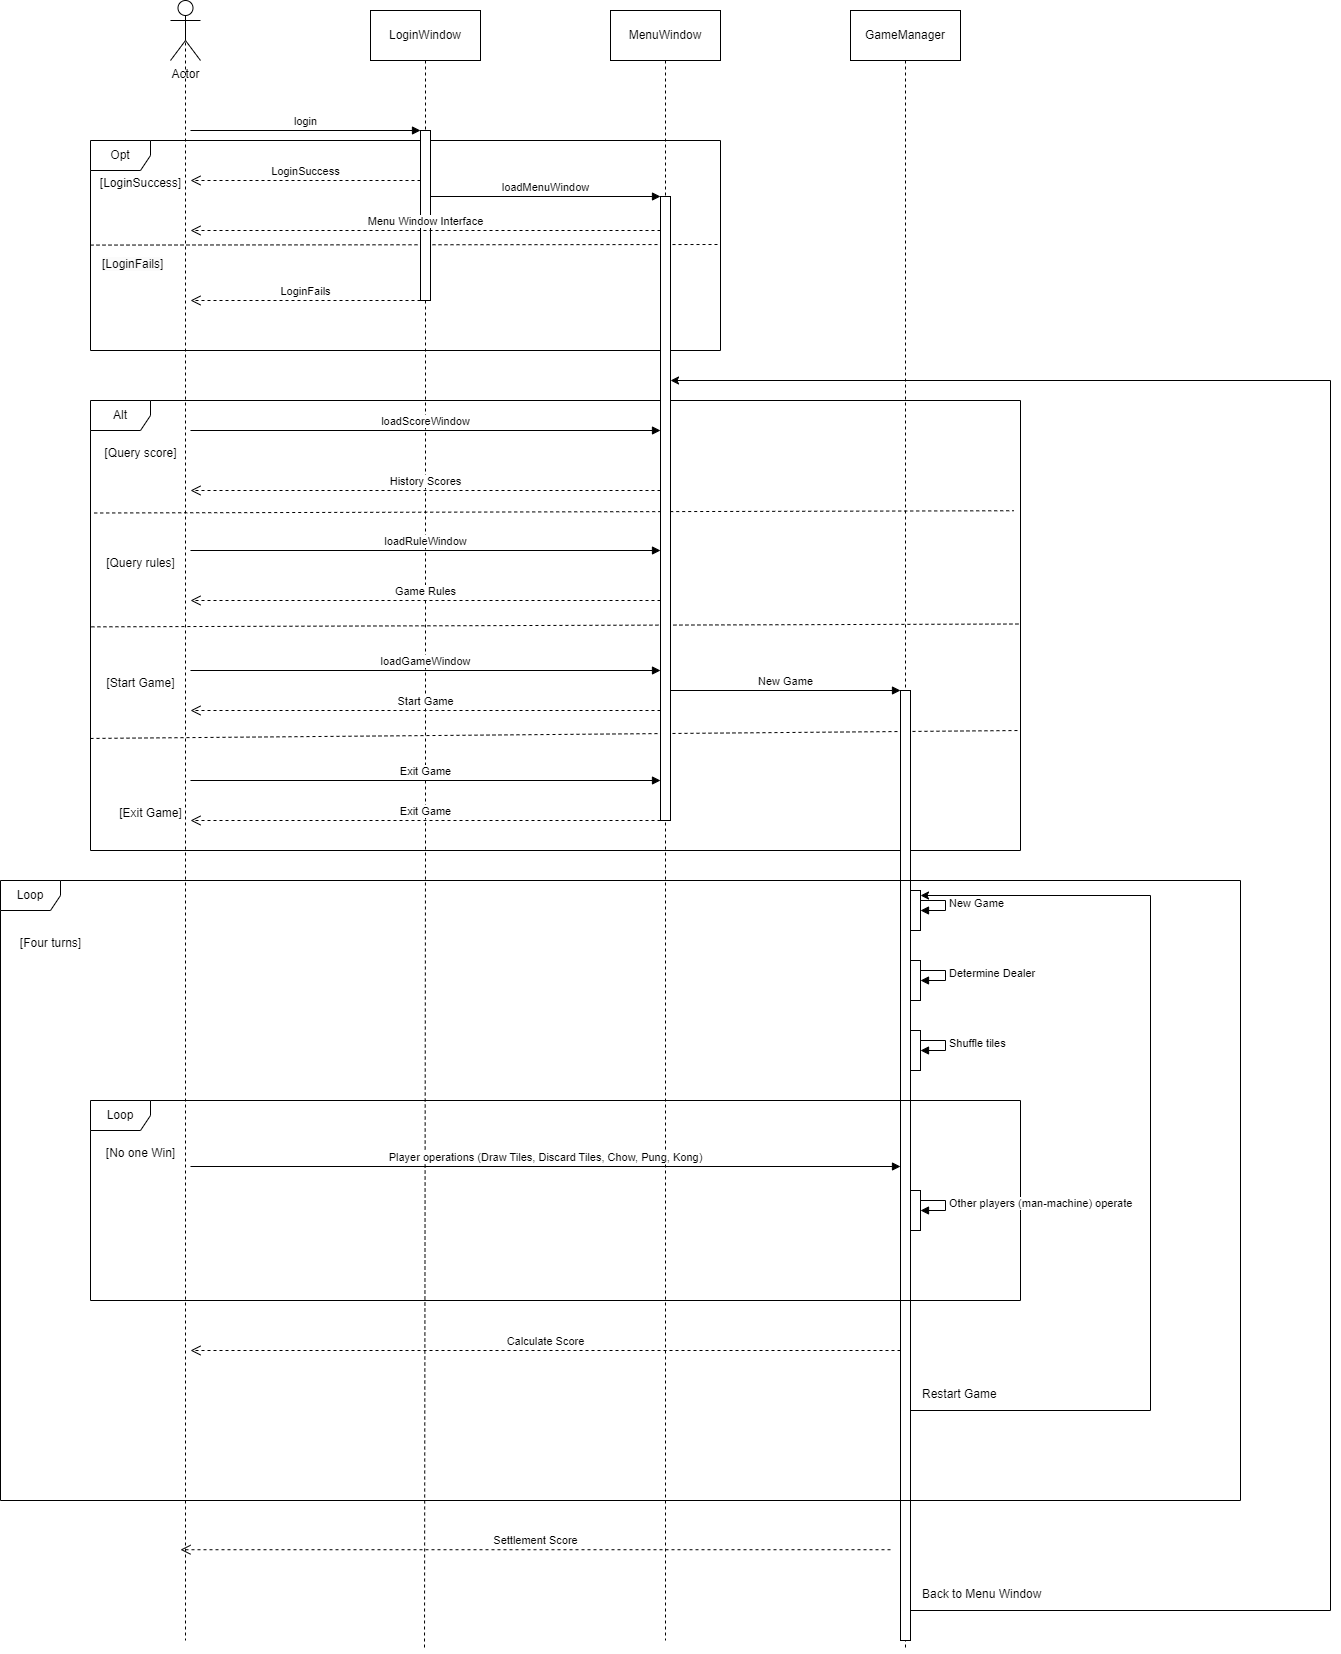

The diagram above was exported from draw.io. Its source (the exported page's mxGraphModel, read from the mxfile embedded in the PNG):
<mxGraphModel dx="3865" dy="1755" grid="1" gridSize="10" guides="1" tooltips="1" connect="1" arrows="1" fold="1" page="1" pageScale="1" pageWidth="850" pageHeight="1100" math="0" shadow="0">
  <root>
    <mxCell id="0" />
    <mxCell id="1" parent="0" />
    <mxCell id="hoUx_nflyWD3ylPq8rRv-9" style="edgeStyle=orthogonalEdgeStyle;rounded=0;orthogonalLoop=1;jettySize=auto;html=1;exitX=0.5;exitY=0.5;exitDx=0;exitDy=0;exitPerimeter=0;endArrow=none;endFill=0;dashed=1;" parent="1" source="hoUx_nflyWD3ylPq8rRv-2" edge="1">
      <mxGeometry relative="1" as="geometry">
        <mxPoint x="55" y="1780" as="targetPoint" />
      </mxGeometry>
    </mxCell>
    <mxCell id="hoUx_nflyWD3ylPq8rRv-2" value="Actor" style="shape=umlActor;verticalLabelPosition=bottom;verticalAlign=top;html=1;" parent="1" vertex="1">
      <mxGeometry x="40" y="140" width="30" height="60" as="geometry" />
    </mxCell>
    <mxCell id="A4EPl1SCLyJi1wQmuA2l-2" style="edgeStyle=orthogonalEdgeStyle;rounded=0;orthogonalLoop=1;jettySize=auto;html=1;exitX=0.5;exitY=1;exitDx=0;exitDy=0;dashed=1;endArrow=none;endFill=0;" edge="1" parent="1" source="hoUx_nflyWD3ylPq8rRv-3">
      <mxGeometry relative="1" as="geometry">
        <mxPoint x="294" y="1790" as="targetPoint" />
      </mxGeometry>
    </mxCell>
    <mxCell id="hoUx_nflyWD3ylPq8rRv-3" value="LoginWindow" style="html=1;whiteSpace=wrap;" parent="1" vertex="1">
      <mxGeometry x="240" y="150" width="110" height="50" as="geometry" />
    </mxCell>
    <mxCell id="hoUx_nflyWD3ylPq8rRv-11" style="edgeStyle=orthogonalEdgeStyle;rounded=0;orthogonalLoop=1;jettySize=auto;html=1;exitX=0.5;exitY=1;exitDx=0;exitDy=0;dashed=1;endArrow=none;endFill=0;" parent="1" source="hoUx_nflyWD3ylPq8rRv-4" edge="1">
      <mxGeometry relative="1" as="geometry">
        <mxPoint x="535" y="1780" as="targetPoint" />
      </mxGeometry>
    </mxCell>
    <mxCell id="hoUx_nflyWD3ylPq8rRv-4" value="MenuWindow" style="html=1;whiteSpace=wrap;" parent="1" vertex="1">
      <mxGeometry x="480" y="150" width="110" height="50" as="geometry" />
    </mxCell>
    <mxCell id="A4EPl1SCLyJi1wQmuA2l-20" style="edgeStyle=orthogonalEdgeStyle;rounded=0;orthogonalLoop=1;jettySize=auto;html=1;exitX=0.5;exitY=1;exitDx=0;exitDy=0;endArrow=none;endFill=0;dashed=1;" edge="1" parent="1" source="hoUx_nflyWD3ylPq8rRv-5">
      <mxGeometry relative="1" as="geometry">
        <mxPoint x="775" y="1790" as="targetPoint" />
      </mxGeometry>
    </mxCell>
    <mxCell id="hoUx_nflyWD3ylPq8rRv-5" value="GameManager" style="html=1;whiteSpace=wrap;" parent="1" vertex="1">
      <mxGeometry x="720" y="150" width="110" height="50" as="geometry" />
    </mxCell>
    <mxCell id="A4EPl1SCLyJi1wQmuA2l-3" value="login" style="html=1;verticalAlign=bottom;endArrow=block;curved=0;rounded=0;" edge="1" parent="1">
      <mxGeometry width="80" relative="1" as="geometry">
        <mxPoint x="60" y="270" as="sourcePoint" />
        <mxPoint x="290" y="270" as="targetPoint" />
        <mxPoint as="offset" />
      </mxGeometry>
    </mxCell>
    <mxCell id="A4EPl1SCLyJi1wQmuA2l-4" value="Opt" style="shape=umlFrame;whiteSpace=wrap;html=1;pointerEvents=0;" vertex="1" parent="1">
      <mxGeometry x="-40" y="280" width="630" height="210" as="geometry" />
    </mxCell>
    <mxCell id="A4EPl1SCLyJi1wQmuA2l-9" value="" style="endArrow=none;dashed=1;html=1;rounded=0;exitX=0;exitY=0.498;exitDx=0;exitDy=0;exitPerimeter=0;" edge="1" parent="1" source="A4EPl1SCLyJi1wQmuA2l-4">
      <mxGeometry width="50" height="50" relative="1" as="geometry">
        <mxPoint x="10" y="390" as="sourcePoint" />
        <mxPoint x="590" y="384" as="targetPoint" />
        <Array as="points" />
      </mxGeometry>
    </mxCell>
    <mxCell id="A4EPl1SCLyJi1wQmuA2l-12" value="loadMenuWindow" style="html=1;verticalAlign=bottom;endArrow=block;curved=0;rounded=0;" edge="1" parent="1">
      <mxGeometry x="0.0021" width="80" relative="1" as="geometry">
        <mxPoint x="300" y="336" as="sourcePoint" />
        <mxPoint x="530" y="336" as="targetPoint" />
        <mxPoint as="offset" />
      </mxGeometry>
    </mxCell>
    <mxCell id="A4EPl1SCLyJi1wQmuA2l-13" value="&lt;span style=&quot;font-weight: normal;&quot;&gt;[LoginSuccess]&lt;/span&gt;" style="text;align=center;fontStyle=1;verticalAlign=middle;spacingLeft=3;spacingRight=3;strokeColor=none;rotatable=0;points=[[0,0.5],[1,0.5]];portConstraint=eastwest;html=1;" vertex="1" parent="1">
      <mxGeometry x="-30" y="310" width="80" height="26" as="geometry" />
    </mxCell>
    <mxCell id="A4EPl1SCLyJi1wQmuA2l-14" value="&lt;span style=&quot;color: rgb(0, 0, 0); font-family: Helvetica; font-size: 12px; font-style: normal; font-variant-ligatures: normal; font-variant-caps: normal; font-weight: 400; letter-spacing: normal; orphans: 2; text-align: center; text-indent: 0px; text-transform: none; widows: 2; word-spacing: 0px; -webkit-text-stroke-width: 0px; white-space: nowrap; background-color: rgb(251, 251, 251); text-decoration-thickness: initial; text-decoration-style: initial; text-decoration-color: initial; display: inline !important; float: none;&quot;&gt;[LoginFails]&lt;/span&gt;" style="text;whiteSpace=wrap;html=1;" vertex="1" parent="1">
      <mxGeometry x="-30" y="390" width="110" height="40" as="geometry" />
    </mxCell>
    <mxCell id="A4EPl1SCLyJi1wQmuA2l-16" value="LoginFails" style="html=1;verticalAlign=bottom;endArrow=open;dashed=1;endSize=8;curved=0;rounded=0;" edge="1" parent="1">
      <mxGeometry relative="1" as="geometry">
        <mxPoint x="290" y="440" as="sourcePoint" />
        <mxPoint x="60" y="440" as="targetPoint" />
      </mxGeometry>
    </mxCell>
    <mxCell id="A4EPl1SCLyJi1wQmuA2l-17" value="LoginSuccess" style="html=1;verticalAlign=bottom;endArrow=open;dashed=1;endSize=8;curved=0;rounded=0;" edge="1" parent="1">
      <mxGeometry relative="1" as="geometry">
        <mxPoint x="290" y="320" as="sourcePoint" />
        <mxPoint x="60" y="320" as="targetPoint" />
      </mxGeometry>
    </mxCell>
    <mxCell id="A4EPl1SCLyJi1wQmuA2l-18" value="" style="html=1;points=[[0,0,0,0,5],[0,1,0,0,-5],[1,0,0,0,5],[1,1,0,0,-5]];perimeter=orthogonalPerimeter;outlineConnect=0;targetShapes=umlLifeline;portConstraint=eastwest;newEdgeStyle={&quot;curved&quot;:0,&quot;rounded&quot;:0};" vertex="1" parent="1">
      <mxGeometry x="290" y="270" width="10" height="170" as="geometry" />
    </mxCell>
    <mxCell id="A4EPl1SCLyJi1wQmuA2l-24" value="Alt" style="shape=umlFrame;whiteSpace=wrap;html=1;pointerEvents=0;" vertex="1" parent="1">
      <mxGeometry x="-40" y="540" width="930" height="450" as="geometry" />
    </mxCell>
    <mxCell id="A4EPl1SCLyJi1wQmuA2l-34" value="" style="endArrow=none;dashed=1;html=1;rounded=0;exitX=0.004;exitY=0.25;exitDx=0;exitDy=0;exitPerimeter=0;entryX=0.993;entryY=0.245;entryDx=0;entryDy=0;entryPerimeter=0;" edge="1" parent="1" source="A4EPl1SCLyJi1wQmuA2l-24" target="A4EPl1SCLyJi1wQmuA2l-24">
      <mxGeometry width="50" height="50" relative="1" as="geometry">
        <mxPoint x="450" y="639.41" as="sourcePoint" />
        <mxPoint x="890" y="640" as="targetPoint" />
        <Array as="points" />
      </mxGeometry>
    </mxCell>
    <mxCell id="A4EPl1SCLyJi1wQmuA2l-35" value="" style="endArrow=none;dashed=1;html=1;rounded=0;exitX=0.001;exitY=0.503;exitDx=0;exitDy=0;exitPerimeter=0;entryX=0.993;entryY=0.245;entryDx=0;entryDy=0;entryPerimeter=0;" edge="1" parent="1" source="A4EPl1SCLyJi1wQmuA2l-24">
      <mxGeometry width="50" height="50" relative="1" as="geometry">
        <mxPoint x="445" y="766.5" as="sourcePoint" />
        <mxPoint x="890" y="763.5" as="targetPoint" />
        <Array as="points" />
      </mxGeometry>
    </mxCell>
    <mxCell id="A4EPl1SCLyJi1wQmuA2l-36" value="" style="endArrow=none;dashed=1;html=1;rounded=0;exitX=0;exitY=0.751;exitDx=0;exitDy=0;exitPerimeter=0;entryX=0.993;entryY=0.245;entryDx=0;entryDy=0;entryPerimeter=0;" edge="1" parent="1" source="A4EPl1SCLyJi1wQmuA2l-24">
      <mxGeometry width="50" height="50" relative="1" as="geometry">
        <mxPoint x="445" y="873" as="sourcePoint" />
        <mxPoint x="890" y="870" as="targetPoint" />
        <Array as="points" />
      </mxGeometry>
    </mxCell>
    <mxCell id="A4EPl1SCLyJi1wQmuA2l-37" value="" style="html=1;points=[[0,0,0,0,5],[0,1,0,0,-5],[1,0,0,0,5],[1,1,0,0,-5]];perimeter=orthogonalPerimeter;outlineConnect=0;targetShapes=umlLifeline;portConstraint=eastwest;newEdgeStyle={&quot;curved&quot;:0,&quot;rounded&quot;:0};" vertex="1" parent="1">
      <mxGeometry x="530" y="336" width="10" height="624" as="geometry" />
    </mxCell>
    <mxCell id="A4EPl1SCLyJi1wQmuA2l-39" value="loadScoreWindow" style="html=1;verticalAlign=bottom;endArrow=block;curved=0;rounded=0;" edge="1" parent="1">
      <mxGeometry width="80" relative="1" as="geometry">
        <mxPoint x="60" y="570" as="sourcePoint" />
        <mxPoint x="530" y="570" as="targetPoint" />
      </mxGeometry>
    </mxCell>
    <mxCell id="A4EPl1SCLyJi1wQmuA2l-40" value="&lt;span style=&quot;font-weight: normal;&quot;&gt;[&lt;/span&gt;&lt;span style=&quot;font-weight: 400;&quot;&gt;Query score&lt;/span&gt;&lt;span style=&quot;font-weight: normal;&quot;&gt;]&lt;/span&gt;" style="text;align=center;fontStyle=1;verticalAlign=middle;spacingLeft=3;spacingRight=3;strokeColor=none;rotatable=0;points=[[0,0.5],[1,0.5]];portConstraint=eastwest;html=1;" vertex="1" parent="1">
      <mxGeometry x="-30" y="580" width="80" height="26" as="geometry" />
    </mxCell>
    <mxCell id="A4EPl1SCLyJi1wQmuA2l-41" value="&lt;span style=&quot;font-weight: normal;&quot;&gt;[&lt;/span&gt;&lt;span style=&quot;font-weight: 400;&quot;&gt;Query rules&lt;/span&gt;&lt;span style=&quot;font-weight: normal;&quot;&gt;]&lt;/span&gt;" style="text;align=center;fontStyle=1;verticalAlign=middle;spacingLeft=3;spacingRight=3;strokeColor=none;rotatable=0;points=[[0,0.5],[1,0.5]];portConstraint=eastwest;html=1;" vertex="1" parent="1">
      <mxGeometry x="-30" y="690" width="80" height="26" as="geometry" />
    </mxCell>
    <mxCell id="A4EPl1SCLyJi1wQmuA2l-42" value="&lt;span style=&quot;font-weight: normal;&quot;&gt;[Start Game&lt;/span&gt;&lt;span style=&quot;font-weight: normal;&quot;&gt;]&lt;/span&gt;" style="text;align=center;fontStyle=1;verticalAlign=middle;spacingLeft=3;spacingRight=3;strokeColor=none;rotatable=0;points=[[0,0.5],[1,0.5]];portConstraint=eastwest;html=1;" vertex="1" parent="1">
      <mxGeometry x="-30" y="810" width="80" height="26" as="geometry" />
    </mxCell>
    <mxCell id="A4EPl1SCLyJi1wQmuA2l-43" value="&lt;span style=&quot;font-weight: normal;&quot;&gt;[No one Win]&lt;/span&gt;" style="text;align=center;fontStyle=1;verticalAlign=middle;spacingLeft=3;spacingRight=3;strokeColor=none;rotatable=0;points=[[0,0.5],[1,0.5]];portConstraint=eastwest;html=1;" vertex="1" parent="1">
      <mxGeometry x="-30" y="1280" width="80" height="26" as="geometry" />
    </mxCell>
    <mxCell id="A4EPl1SCLyJi1wQmuA2l-44" value="History Scores" style="html=1;verticalAlign=bottom;endArrow=open;dashed=1;endSize=8;curved=0;rounded=0;" edge="1" parent="1">
      <mxGeometry relative="1" as="geometry">
        <mxPoint x="530" y="630" as="sourcePoint" />
        <mxPoint x="60" y="630" as="targetPoint" />
        <mxPoint as="offset" />
      </mxGeometry>
    </mxCell>
    <mxCell id="A4EPl1SCLyJi1wQmuA2l-45" value="loadRuleWindow" style="html=1;verticalAlign=bottom;endArrow=block;curved=0;rounded=0;" edge="1" parent="1">
      <mxGeometry width="80" relative="1" as="geometry">
        <mxPoint x="60" y="690" as="sourcePoint" />
        <mxPoint x="530" y="690" as="targetPoint" />
      </mxGeometry>
    </mxCell>
    <mxCell id="A4EPl1SCLyJi1wQmuA2l-46" value="Game Rules" style="html=1;verticalAlign=bottom;endArrow=open;dashed=1;endSize=8;curved=0;rounded=0;" edge="1" parent="1">
      <mxGeometry relative="1" as="geometry">
        <mxPoint x="530" y="740" as="sourcePoint" />
        <mxPoint x="60" y="740" as="targetPoint" />
        <mxPoint as="offset" />
      </mxGeometry>
    </mxCell>
    <mxCell id="A4EPl1SCLyJi1wQmuA2l-47" value="loadGameWindow" style="html=1;verticalAlign=bottom;endArrow=block;curved=0;rounded=0;" edge="1" parent="1">
      <mxGeometry width="80" relative="1" as="geometry">
        <mxPoint x="60" y="810" as="sourcePoint" />
        <mxPoint x="530" y="810" as="targetPoint" />
      </mxGeometry>
    </mxCell>
    <mxCell id="A4EPl1SCLyJi1wQmuA2l-48" value="Exit Game" style="html=1;verticalAlign=bottom;endArrow=block;curved=0;rounded=0;" edge="1" parent="1">
      <mxGeometry width="80" relative="1" as="geometry">
        <mxPoint x="60" y="920" as="sourcePoint" />
        <mxPoint x="530" y="920" as="targetPoint" />
      </mxGeometry>
    </mxCell>
    <mxCell id="A4EPl1SCLyJi1wQmuA2l-49" value="Exit Game" style="html=1;verticalAlign=bottom;endArrow=open;dashed=1;endSize=8;curved=0;rounded=0;" edge="1" parent="1">
      <mxGeometry relative="1" as="geometry">
        <mxPoint x="530" y="960" as="sourcePoint" />
        <mxPoint x="60" y="960" as="targetPoint" />
        <mxPoint as="offset" />
      </mxGeometry>
    </mxCell>
    <mxCell id="A4EPl1SCLyJi1wQmuA2l-50" value="Start Game" style="html=1;verticalAlign=bottom;endArrow=open;dashed=1;endSize=8;curved=0;rounded=0;" edge="1" parent="1">
      <mxGeometry relative="1" as="geometry">
        <mxPoint x="530" y="850" as="sourcePoint" />
        <mxPoint x="60" y="850" as="targetPoint" />
        <mxPoint as="offset" />
      </mxGeometry>
    </mxCell>
    <mxCell id="A4EPl1SCLyJi1wQmuA2l-51" value="New Game" style="html=1;verticalAlign=bottom;endArrow=block;curved=0;rounded=0;" edge="1" parent="1">
      <mxGeometry width="80" relative="1" as="geometry">
        <mxPoint x="540" y="830" as="sourcePoint" />
        <mxPoint x="770" y="830" as="targetPoint" />
      </mxGeometry>
    </mxCell>
    <mxCell id="A4EPl1SCLyJi1wQmuA2l-86" style="edgeStyle=orthogonalEdgeStyle;rounded=0;orthogonalLoop=1;jettySize=auto;html=1;curved=0;exitX=1;exitY=1;exitDx=0;exitDy=-5;exitPerimeter=0;" edge="1" parent="1" source="A4EPl1SCLyJi1wQmuA2l-55" target="A4EPl1SCLyJi1wQmuA2l-37">
      <mxGeometry relative="1" as="geometry">
        <Array as="points">
          <mxPoint x="780" y="1750" />
          <mxPoint x="1200" y="1750" />
          <mxPoint x="1200" y="520" />
        </Array>
      </mxGeometry>
    </mxCell>
    <mxCell id="A4EPl1SCLyJi1wQmuA2l-55" value="" style="html=1;points=[[0,0,0,0,5],[0,1,0,0,-5],[1,0,0,0,5],[1,1,0,0,-5]];perimeter=orthogonalPerimeter;outlineConnect=0;targetShapes=umlLifeline;portConstraint=eastwest;newEdgeStyle={&quot;curved&quot;:0,&quot;rounded&quot;:0};" vertex="1" parent="1">
      <mxGeometry x="770" y="830" width="10" height="950" as="geometry" />
    </mxCell>
    <mxCell id="A4EPl1SCLyJi1wQmuA2l-54" value="Shuffle tiles" style="html=1;align=left;spacingLeft=2;endArrow=block;rounded=0;edgeStyle=orthogonalEdgeStyle;curved=0;rounded=0;" edge="1" target="A4EPl1SCLyJi1wQmuA2l-53" parent="1">
      <mxGeometry x="-0.0031" relative="1" as="geometry">
        <mxPoint x="785" y="1180" as="sourcePoint" />
        <Array as="points">
          <mxPoint x="815" y="1180" />
        </Array>
        <mxPoint as="offset" />
      </mxGeometry>
    </mxCell>
    <mxCell id="A4EPl1SCLyJi1wQmuA2l-53" value="" style="html=1;points=[[0,0,0,0,5],[0,1,0,0,-5],[1,0,0,0,5],[1,1,0,0,-5]];perimeter=orthogonalPerimeter;outlineConnect=0;targetShapes=umlLifeline;portConstraint=eastwest;newEdgeStyle={&quot;curved&quot;:0,&quot;rounded&quot;:0};" vertex="1" parent="1">
      <mxGeometry x="780" y="1170" width="10" height="40" as="geometry" />
    </mxCell>
    <mxCell id="A4EPl1SCLyJi1wQmuA2l-59" value="Determine Dealer" style="html=1;align=left;spacingLeft=2;endArrow=block;rounded=0;edgeStyle=orthogonalEdgeStyle;curved=0;rounded=0;" edge="1" parent="1" target="A4EPl1SCLyJi1wQmuA2l-60">
      <mxGeometry x="-0.0031" relative="1" as="geometry">
        <mxPoint x="785" y="1110" as="sourcePoint" />
        <Array as="points">
          <mxPoint x="815" y="1110" />
        </Array>
        <mxPoint as="offset" />
      </mxGeometry>
    </mxCell>
    <mxCell id="A4EPl1SCLyJi1wQmuA2l-60" value="" style="html=1;points=[[0,0,0,0,5],[0,1,0,0,-5],[1,0,0,0,5],[1,1,0,0,-5]];perimeter=orthogonalPerimeter;outlineConnect=0;targetShapes=umlLifeline;portConstraint=eastwest;newEdgeStyle={&quot;curved&quot;:0,&quot;rounded&quot;:0};" vertex="1" parent="1">
      <mxGeometry x="780" y="1100" width="10" height="40" as="geometry" />
    </mxCell>
    <mxCell id="A4EPl1SCLyJi1wQmuA2l-61" value="Player operations (Draw Tiles, Discard Tiles, Chow, Pung, Kong)" style="html=1;verticalAlign=bottom;endArrow=block;curved=0;rounded=0;" edge="1" parent="1">
      <mxGeometry width="80" relative="1" as="geometry">
        <mxPoint x="60" y="1306" as="sourcePoint" />
        <mxPoint x="770" y="1306" as="targetPoint" />
      </mxGeometry>
    </mxCell>
    <mxCell id="A4EPl1SCLyJi1wQmuA2l-63" value="Loop" style="shape=umlFrame;whiteSpace=wrap;html=1;pointerEvents=0;" vertex="1" parent="1">
      <mxGeometry x="-40" y="1240" width="930" height="200" as="geometry" />
    </mxCell>
    <mxCell id="A4EPl1SCLyJi1wQmuA2l-65" value="&lt;span style=&quot;font-weight: normal;&quot;&gt;[Exit Game&lt;/span&gt;&lt;span style=&quot;font-weight: normal;&quot;&gt;]&lt;/span&gt;" style="text;align=center;fontStyle=1;verticalAlign=middle;spacingLeft=3;spacingRight=3;strokeColor=none;rotatable=0;points=[[0,0.5],[1,0.5]];portConstraint=eastwest;html=1;" vertex="1" parent="1">
      <mxGeometry x="-20" y="940" width="80" height="26" as="geometry" />
    </mxCell>
    <mxCell id="A4EPl1SCLyJi1wQmuA2l-67" value="New Game" style="html=1;align=left;spacingLeft=2;endArrow=block;rounded=0;edgeStyle=orthogonalEdgeStyle;curved=0;rounded=0;" edge="1" parent="1" target="A4EPl1SCLyJi1wQmuA2l-68">
      <mxGeometry x="-0.0037" relative="1" as="geometry">
        <mxPoint x="785" y="1040" as="sourcePoint" />
        <Array as="points">
          <mxPoint x="815" y="1040" />
        </Array>
        <mxPoint as="offset" />
      </mxGeometry>
    </mxCell>
    <mxCell id="A4EPl1SCLyJi1wQmuA2l-68" value="" style="html=1;points=[[0,0,0,0,5],[0,1,0,0,-5],[1,0,0,0,5],[1,1,0,0,-5]];perimeter=orthogonalPerimeter;outlineConnect=0;targetShapes=umlLifeline;portConstraint=eastwest;newEdgeStyle={&quot;curved&quot;:0,&quot;rounded&quot;:0};" vertex="1" parent="1">
      <mxGeometry x="780" y="1030" width="10" height="40" as="geometry" />
    </mxCell>
    <mxCell id="A4EPl1SCLyJi1wQmuA2l-72" style="edgeStyle=orthogonalEdgeStyle;rounded=0;orthogonalLoop=1;jettySize=auto;html=1;curved=0;exitX=1;exitY=1;exitDx=0;exitDy=-5;exitPerimeter=0;entryX=1;entryY=0;entryDx=0;entryDy=5;entryPerimeter=0;" edge="1" parent="1" source="A4EPl1SCLyJi1wQmuA2l-55" target="A4EPl1SCLyJi1wQmuA2l-68">
      <mxGeometry relative="1" as="geometry">
        <Array as="points">
          <mxPoint x="780" y="1550" />
          <mxPoint x="1020" y="1550" />
          <mxPoint x="1020" y="1035" />
        </Array>
      </mxGeometry>
    </mxCell>
    <mxCell id="A4EPl1SCLyJi1wQmuA2l-74" value="Restart Game" style="text;whiteSpace=wrap;html=1;" vertex="1" parent="1">
      <mxGeometry x="790" y="1520" width="90" height="40" as="geometry" />
    </mxCell>
    <mxCell id="A4EPl1SCLyJi1wQmuA2l-76" value="Loop" style="shape=umlFrame;whiteSpace=wrap;html=1;pointerEvents=0;" vertex="1" parent="1">
      <mxGeometry x="-130" y="1020" width="1240" height="620" as="geometry" />
    </mxCell>
    <mxCell id="A4EPl1SCLyJi1wQmuA2l-77" value="&lt;span style=&quot;font-weight: normal;&quot;&gt;[Four turns]&lt;/span&gt;" style="text;align=center;fontStyle=1;verticalAlign=middle;spacingLeft=3;spacingRight=3;strokeColor=none;rotatable=0;points=[[0,0.5],[1,0.5]];portConstraint=eastwest;html=1;" vertex="1" parent="1">
      <mxGeometry x="-120" y="1070" width="80" height="26" as="geometry" />
    </mxCell>
    <mxCell id="A4EPl1SCLyJi1wQmuA2l-78" value="Other players (man-machine) operate" style="html=1;align=left;spacingLeft=2;endArrow=block;rounded=0;edgeStyle=orthogonalEdgeStyle;curved=0;rounded=0;" edge="1" parent="1" target="A4EPl1SCLyJi1wQmuA2l-79">
      <mxGeometry x="-0.0031" relative="1" as="geometry">
        <mxPoint x="785" y="1340" as="sourcePoint" />
        <Array as="points">
          <mxPoint x="815" y="1340" />
        </Array>
        <mxPoint as="offset" />
      </mxGeometry>
    </mxCell>
    <mxCell id="A4EPl1SCLyJi1wQmuA2l-79" value="" style="html=1;points=[[0,0,0,0,5],[0,1,0,0,-5],[1,0,0,0,5],[1,1,0,0,-5]];perimeter=orthogonalPerimeter;outlineConnect=0;targetShapes=umlLifeline;portConstraint=eastwest;newEdgeStyle={&quot;curved&quot;:0,&quot;rounded&quot;:0};" vertex="1" parent="1">
      <mxGeometry x="780" y="1330" width="10" height="40" as="geometry" />
    </mxCell>
    <mxCell id="A4EPl1SCLyJi1wQmuA2l-84" value="Calculate Score" style="html=1;verticalAlign=bottom;endArrow=open;dashed=1;endSize=8;curved=0;rounded=0;" edge="1" parent="1">
      <mxGeometry relative="1" as="geometry">
        <mxPoint x="770" y="1490" as="sourcePoint" />
        <mxPoint x="60" y="1490" as="targetPoint" />
      </mxGeometry>
    </mxCell>
    <mxCell id="A4EPl1SCLyJi1wQmuA2l-85" value="Menu Window Interface" style="html=1;verticalAlign=bottom;endArrow=open;dashed=1;endSize=8;curved=0;rounded=0;" edge="1" parent="1">
      <mxGeometry relative="1" as="geometry">
        <mxPoint x="530" y="370" as="sourcePoint" />
        <mxPoint x="60" y="370" as="targetPoint" />
      </mxGeometry>
    </mxCell>
    <mxCell id="A4EPl1SCLyJi1wQmuA2l-87" value="Back to Menu Window" style="text;whiteSpace=wrap;html=1;" vertex="1" parent="1">
      <mxGeometry x="790" y="1720" width="190" height="40" as="geometry" />
    </mxCell>
    <mxCell id="A4EPl1SCLyJi1wQmuA2l-89" value="Settlement Score" style="html=1;verticalAlign=bottom;endArrow=open;dashed=1;endSize=8;curved=0;rounded=0;" edge="1" parent="1">
      <mxGeometry relative="1" as="geometry">
        <mxPoint x="760" y="1689.23" as="sourcePoint" />
        <mxPoint x="50" y="1689.23" as="targetPoint" />
      </mxGeometry>
    </mxCell>
  </root>
</mxGraphModel>